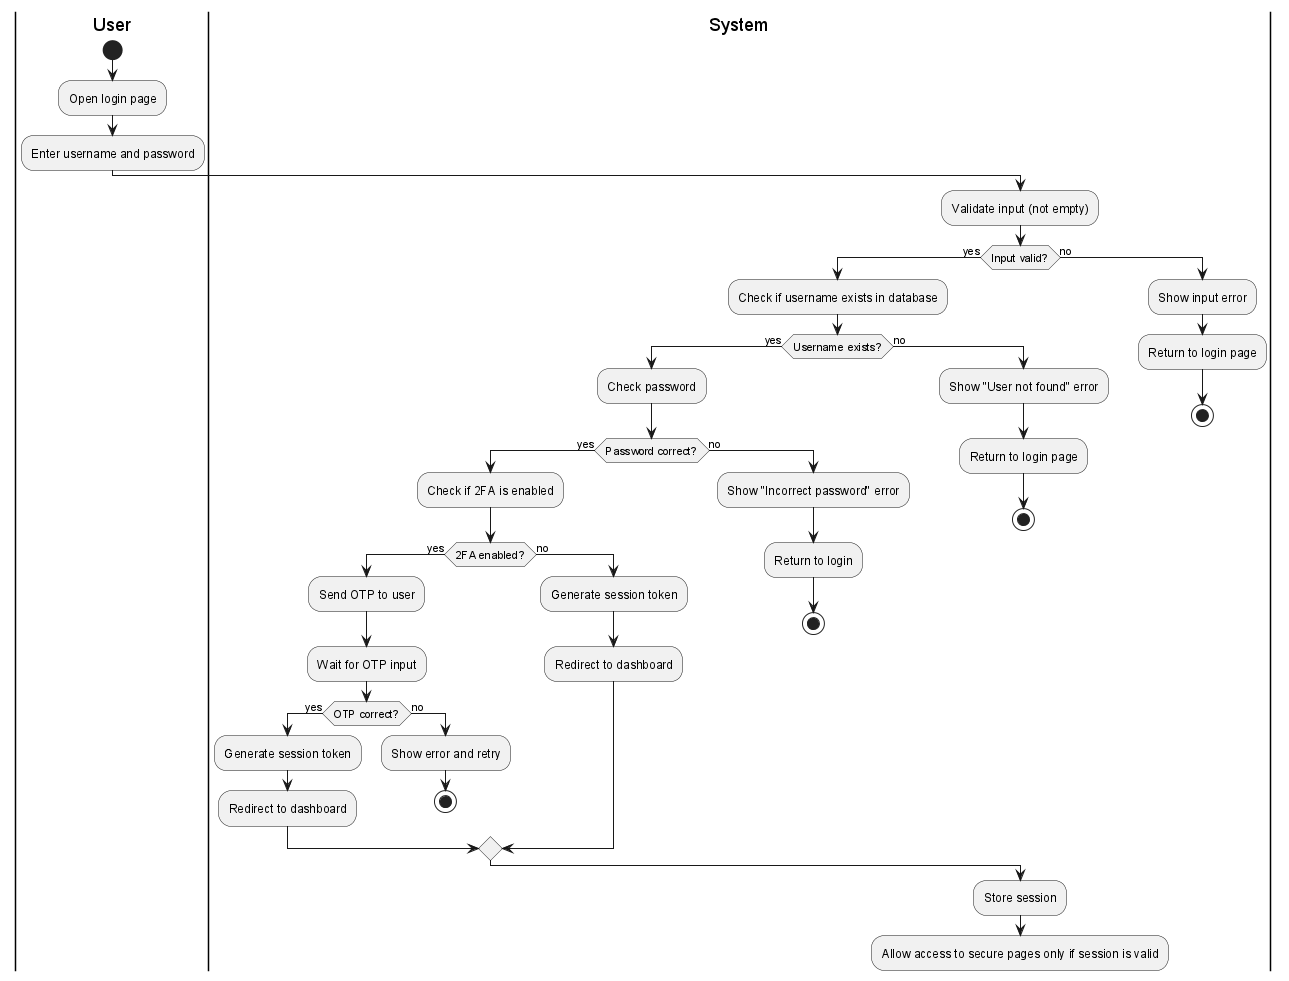

The diagram above was rendered by PlantUML. Its source (embedded in the PNG):
@startuml
|User|
start

:Open login page;
:Enter username and password;

|System|
:Validate input (not empty);
if (Input valid?) then (yes)
    :Check if username exists in database;
    if (Username exists?) then (yes)
        :Check password;
        if (Password correct?) then (yes)
            :Check if 2FA is enabled;
            if (2FA enabled?) then (yes)
                :Send OTP to user;
                :Wait for OTP input;
                if (OTP correct?) then (yes)
                    :Generate session token;
                    :Redirect to dashboard;
                else (no)
                    :Show error and retry;
                    stop
                endif
            else (no)
                :Generate session token;
                :Redirect to dashboard;
            endif
        else (no)
            :Show "Incorrect password" error;
            :Return to login;
            stop
        endif
    else (no)
        :Show "User not found" error;
        :Return to login page;
        stop
    endif
else (no)
    :Show input error;
    :Return to login page;
    stop
endif

:Store session;
:Allow access to secure pages only if session is valid;

@enduml